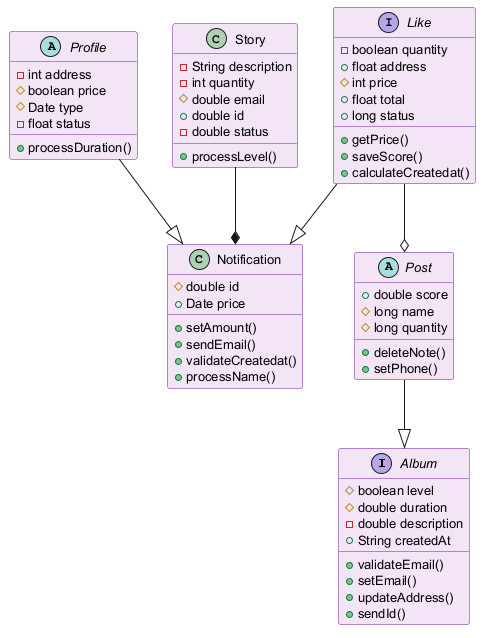

The diagram above was rendered by PlantUML. Its source (embedded in the PNG):
@startuml
skinparam backgroundColor #FFFFFF
skinparam classBackgroundColor #F3E5F5
skinparam classBorderColor #6A1B9A
skinparam defaultFontSize 13
interface Album {
  #boolean level
  #double duration
  -double description
  +String createdAt
  +validateEmail()
  +setEmail()
  +updateAddress()
  +sendId()
}
class Notification {
  #double id
  +Date price
  +setAmount()
  +sendEmail()
  +validateCreatedat()
  +processName()
}
abstract class Profile {
  -int address
  #boolean price
  #Date type
  -float status
  +processDuration()
}
interface Like {
  -boolean quantity
  +float address
  #int price
  +float total
  +long status
  +getPrice()
  +saveScore()
  +calculateCreatedat()
}
abstract class Post {
  +double score
  #long name
  #long quantity
  +deleteNote()
  +setPhone()
}
class Story {
  -String description
  -int quantity
  #double email
  +double id
  -double status
  +processLevel()
}
Like --o Post
Post --|> Album
Like --|> Notification
Story --* Notification
Profile --|> Notification
@enduml